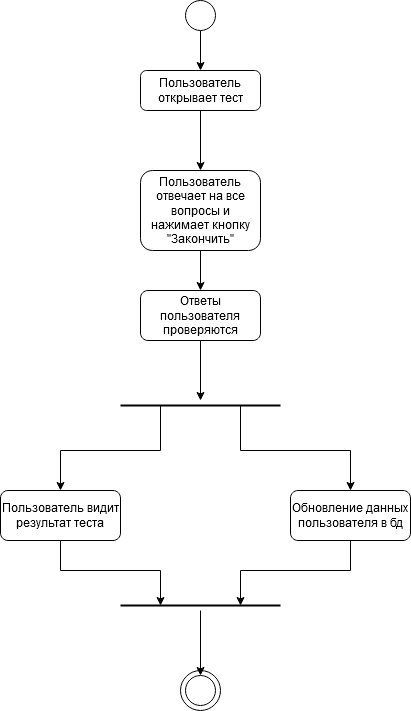

The diagram above was exported from draw.io. Its source (the exported page's mxGraphModel, read from the mxfile embedded in the PNG):
<mxGraphModel dx="1422" dy="801" grid="1" gridSize="10" guides="1" tooltips="1" connect="1" arrows="1" fold="1" page="1" pageScale="1" pageWidth="827" pageHeight="1169" math="0" shadow="0">
  <root>
    <mxCell id="WIyWlLk6GJQsqaUBKTNV-0" />
    <mxCell id="WIyWlLk6GJQsqaUBKTNV-1" parent="WIyWlLk6GJQsqaUBKTNV-0" />
    <mxCell id="-V8Pr5l0JaUeJq12e-Ps-4" style="edgeStyle=orthogonalEdgeStyle;rounded=0;orthogonalLoop=1;jettySize=auto;html=1;exitX=0.5;exitY=1;exitDx=0;exitDy=0;entryX=0.5;entryY=0;entryDx=0;entryDy=0;" edge="1" parent="WIyWlLk6GJQsqaUBKTNV-1" source="WIyWlLk6GJQsqaUBKTNV-3" target="-V8Pr5l0JaUeJq12e-Ps-3">
      <mxGeometry relative="1" as="geometry" />
    </mxCell>
    <mxCell id="WIyWlLk6GJQsqaUBKTNV-3" value="Пользователь открывает тест" style="rounded=1;whiteSpace=wrap;html=1;fontSize=12;glass=0;strokeWidth=1;shadow=0;" parent="WIyWlLk6GJQsqaUBKTNV-1" vertex="1">
      <mxGeometry x="160" y="80" width="120" height="40" as="geometry" />
    </mxCell>
    <mxCell id="-V8Pr5l0JaUeJq12e-Ps-1" style="edgeStyle=orthogonalEdgeStyle;rounded=0;orthogonalLoop=1;jettySize=auto;html=1;exitX=0.5;exitY=1;exitDx=0;exitDy=0;entryX=0.5;entryY=0;entryDx=0;entryDy=0;" edge="1" parent="WIyWlLk6GJQsqaUBKTNV-1" source="-V8Pr5l0JaUeJq12e-Ps-0" target="WIyWlLk6GJQsqaUBKTNV-3">
      <mxGeometry relative="1" as="geometry" />
    </mxCell>
    <mxCell id="-V8Pr5l0JaUeJq12e-Ps-0" value="" style="ellipse;whiteSpace=wrap;html=1;" vertex="1" parent="WIyWlLk6GJQsqaUBKTNV-1">
      <mxGeometry x="205" y="10" width="30" height="30" as="geometry" />
    </mxCell>
    <mxCell id="-V8Pr5l0JaUeJq12e-Ps-6" style="edgeStyle=orthogonalEdgeStyle;rounded=0;orthogonalLoop=1;jettySize=auto;html=1;exitX=0.5;exitY=1;exitDx=0;exitDy=0;entryX=0.5;entryY=0;entryDx=0;entryDy=0;" edge="1" parent="WIyWlLk6GJQsqaUBKTNV-1" source="-V8Pr5l0JaUeJq12e-Ps-3" target="-V8Pr5l0JaUeJq12e-Ps-5">
      <mxGeometry relative="1" as="geometry" />
    </mxCell>
    <mxCell id="-V8Pr5l0JaUeJq12e-Ps-3" value="Пользователь отвечает на все вопросы и нажимает кнопку &quot;Закончить&quot; " style="rounded=1;whiteSpace=wrap;html=1;fontSize=12;glass=0;strokeWidth=1;shadow=0;" vertex="1" parent="WIyWlLk6GJQsqaUBKTNV-1">
      <mxGeometry x="160" y="180" width="120" height="80" as="geometry" />
    </mxCell>
    <mxCell id="-V8Pr5l0JaUeJq12e-Ps-18" style="edgeStyle=orthogonalEdgeStyle;rounded=0;orthogonalLoop=1;jettySize=auto;html=1;exitX=0.5;exitY=1;exitDx=0;exitDy=0;" edge="1" parent="WIyWlLk6GJQsqaUBKTNV-1" source="-V8Pr5l0JaUeJq12e-Ps-5">
      <mxGeometry relative="1" as="geometry">
        <mxPoint x="220" y="410" as="targetPoint" />
      </mxGeometry>
    </mxCell>
    <mxCell id="-V8Pr5l0JaUeJq12e-Ps-5" value="Ответы пользователя проверяются" style="rounded=1;whiteSpace=wrap;html=1;fontSize=12;glass=0;strokeWidth=1;shadow=0;" vertex="1" parent="WIyWlLk6GJQsqaUBKTNV-1">
      <mxGeometry x="160" y="300" width="120" height="50" as="geometry" />
    </mxCell>
    <mxCell id="-V8Pr5l0JaUeJq12e-Ps-24" style="edgeStyle=orthogonalEdgeStyle;rounded=0;orthogonalLoop=1;jettySize=auto;html=1;exitX=0.5;exitY=1;exitDx=0;exitDy=0;entryX=0.25;entryY=0.5;entryDx=0;entryDy=0;entryPerimeter=0;" edge="1" parent="WIyWlLk6GJQsqaUBKTNV-1" source="-V8Pr5l0JaUeJq12e-Ps-8" target="-V8Pr5l0JaUeJq12e-Ps-23">
      <mxGeometry relative="1" as="geometry">
        <mxPoint x="180" y="600" as="targetPoint" />
      </mxGeometry>
    </mxCell>
    <mxCell id="-V8Pr5l0JaUeJq12e-Ps-8" value="Пользователь видит результат теста" style="rounded=1;whiteSpace=wrap;html=1;fontSize=12;glass=0;strokeWidth=1;shadow=0;" vertex="1" parent="WIyWlLk6GJQsqaUBKTNV-1">
      <mxGeometry x="20" y="500" width="120" height="50" as="geometry" />
    </mxCell>
    <mxCell id="-V8Pr5l0JaUeJq12e-Ps-25" style="edgeStyle=orthogonalEdgeStyle;rounded=0;orthogonalLoop=1;jettySize=auto;html=1;exitX=0.5;exitY=1;exitDx=0;exitDy=0;entryX=0.75;entryY=0.5;entryDx=0;entryDy=0;entryPerimeter=0;" edge="1" parent="WIyWlLk6GJQsqaUBKTNV-1" source="-V8Pr5l0JaUeJq12e-Ps-10" target="-V8Pr5l0JaUeJq12e-Ps-23">
      <mxGeometry relative="1" as="geometry" />
    </mxCell>
    <mxCell id="-V8Pr5l0JaUeJq12e-Ps-10" value="Обновление данных пользователя в бд" style="rounded=1;whiteSpace=wrap;html=1;fontSize=12;glass=0;strokeWidth=1;shadow=0;" vertex="1" parent="WIyWlLk6GJQsqaUBKTNV-1">
      <mxGeometry x="310" y="500" width="120" height="50" as="geometry" />
    </mxCell>
    <mxCell id="-V8Pr5l0JaUeJq12e-Ps-13" value="" style="ellipse;whiteSpace=wrap;html=1;aspect=fixed;" vertex="1" parent="WIyWlLk6GJQsqaUBKTNV-1">
      <mxGeometry x="200" y="680" width="40" height="40" as="geometry" />
    </mxCell>
    <mxCell id="-V8Pr5l0JaUeJq12e-Ps-15" value="" style="ellipse;whiteSpace=wrap;html=1;" vertex="1" parent="WIyWlLk6GJQsqaUBKTNV-1">
      <mxGeometry x="205" y="685" width="30" height="30" as="geometry" />
    </mxCell>
    <mxCell id="-V8Pr5l0JaUeJq12e-Ps-21" style="edgeStyle=orthogonalEdgeStyle;rounded=0;orthogonalLoop=1;jettySize=auto;html=1;exitX=0.25;exitY=0.5;exitDx=0;exitDy=0;exitPerimeter=0;entryX=0.5;entryY=0;entryDx=0;entryDy=0;" edge="1" parent="WIyWlLk6GJQsqaUBKTNV-1" source="-V8Pr5l0JaUeJq12e-Ps-20" target="-V8Pr5l0JaUeJq12e-Ps-8">
      <mxGeometry relative="1" as="geometry" />
    </mxCell>
    <mxCell id="-V8Pr5l0JaUeJq12e-Ps-22" style="edgeStyle=orthogonalEdgeStyle;rounded=0;orthogonalLoop=1;jettySize=auto;html=1;exitX=0.75;exitY=0.5;exitDx=0;exitDy=0;exitPerimeter=0;entryX=0.5;entryY=0;entryDx=0;entryDy=0;" edge="1" parent="WIyWlLk6GJQsqaUBKTNV-1" source="-V8Pr5l0JaUeJq12e-Ps-20" target="-V8Pr5l0JaUeJq12e-Ps-10">
      <mxGeometry relative="1" as="geometry">
        <Array as="points">
          <mxPoint x="260" y="460" />
          <mxPoint x="370" y="460" />
        </Array>
      </mxGeometry>
    </mxCell>
    <mxCell id="-V8Pr5l0JaUeJq12e-Ps-20" value="" style="line;strokeWidth=2;html=1;" vertex="1" parent="WIyWlLk6GJQsqaUBKTNV-1">
      <mxGeometry x="140" y="410" width="160" height="10" as="geometry" />
    </mxCell>
    <mxCell id="-V8Pr5l0JaUeJq12e-Ps-27" value="" style="edgeStyle=orthogonalEdgeStyle;rounded=0;orthogonalLoop=1;jettySize=auto;html=1;" edge="1" parent="WIyWlLk6GJQsqaUBKTNV-1" source="-V8Pr5l0JaUeJq12e-Ps-23" target="-V8Pr5l0JaUeJq12e-Ps-15">
      <mxGeometry relative="1" as="geometry" />
    </mxCell>
    <mxCell id="-V8Pr5l0JaUeJq12e-Ps-23" value="" style="line;strokeWidth=2;html=1;" vertex="1" parent="WIyWlLk6GJQsqaUBKTNV-1">
      <mxGeometry x="140" y="610" width="160" height="10" as="geometry" />
    </mxCell>
  </root>
</mxGraphModel>